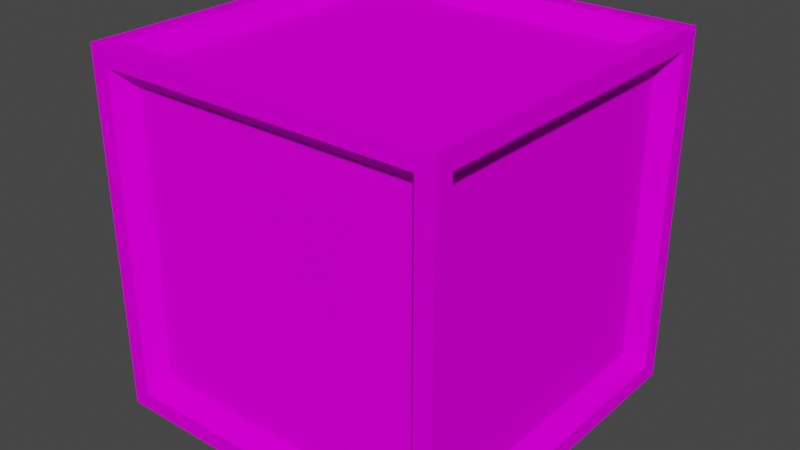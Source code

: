 # Source: crate01.blend  (saved by Blender 3.0.42; exported with 4.5.12 LTS)
import bpy
from mathutils import Matrix  # noqa: F401  (used for matrix-valued properties, if any)

bpy.ops.wm.read_factory_settings(use_empty=True)
scene = bpy.context.scene
scene.name = 'Scene'

# ---- collections
col_collection = bpy.data.collections.new('Collection'); scene.collection.children.link(col_collection)

# ---- images (referenced by path relative to the original .blend; pixels are not part of the script)
import os
ASSET_DIR = os.environ.get("B2B_ASSET_DIR", "")  # directory of the original .blend (textures are referenced by path, not embedded)
HERE = os.path.dirname(os.path.abspath(__file__))  # packed textures are extracted next to this script under _unpacked/

def load_image(name, relpath, width, height, colorspace="sRGB"):
    """Load a texture the original file referenced (path relative to the .blend, or extracted next to this script)."""
    p = next((c for c in (os.path.join(HERE, relpath), os.path.join(ASSET_DIR, relpath)) if relpath and os.path.exists(c)), "")
    if p:
        img = bpy.data.images.load(p, check_existing=True)
        img.name = name
    else:  # same state as the original file: an image datablock whose file is absent (Cycles renders it pink)
        img = bpy.data.images.new(name, width, height)
        img.source = "FILE"
        img.filepath = "//" + (relpath or name)
    img.colorspace_settings.name = colorspace
    return img
img_concrete_png_001 = load_image('Concrete.png.001', 'Concrete.png', 1024, 1024, 'sRGB')
img_cratesidetexture_jpg = load_image('CrateSideTexture.jpg', 'CrateSideTexture.jpg', 1024, 1024, 'sRGB')

# ---- materials (node trees are filled in below, after node groups)
mat_frame = bpy.data.materials.new('Frame')
mat_frame.use_transparent_shadow = False
mat_side = bpy.data.materials.new('Side')
mat_side.use_transparent_shadow = False

# ---- material node trees
mat_frame.use_nodes = True; mat_frame.node_tree.nodes.clear()
_N = mat_frame.node_tree.nodes; _L = mat_frame.node_tree.links
n0 = _N.new('ShaderNodeBsdfPrincipled'); n0.name = 'Principled BSDF'; n0.location = (10, 300)
n0.distribution = 'GGX'
n0.subsurface_method = 'RANDOM_WALK_SKIN'
n0.inputs[2].default_value = 0.5079
n0.inputs[3].default_value = 1.45
n0.inputs[13].default_value = 0.0
n0.inputs[27].default_value = (0.0, 0.0, 0.0, 1.0)
n0.inputs[28].default_value = 1.0
n1 = _N.new('ShaderNodeOutputMaterial'); n1.name = 'Material Output'; n1.location = (300, 300)
n2 = _N.new('ShaderNodeTexImage'); n2.name = 'Image Texture'; n2.location = (-280, 280)
n2.image = img_concrete_png_001
_L.new(n0.outputs[0], n1.inputs[0])
_L.new(n2.outputs[0], n0.inputs[0])
n1.is_active_output = True
mat_side.use_nodes = True; mat_side.node_tree.nodes.clear()
_N = mat_side.node_tree.nodes; _L = mat_side.node_tree.links
n0 = _N.new('ShaderNodeBsdfPrincipled'); n0.name = 'Principled BSDF'; n0.location = (10, 300)
n0.distribution = 'GGX'
n0.subsurface_method = 'RANDOM_WALK_SKIN'
n0.inputs[3].default_value = 1.45
n0.inputs[13].default_value = 0.0
n0.inputs[27].default_value = (0.0, 0.0, 0.0, 1.0)
n0.inputs[28].default_value = 1.0
n1 = _N.new('ShaderNodeOutputMaterial'); n1.name = 'Material Output'; n1.location = (300, 300)
n2 = _N.new('ShaderNodeTexImage'); n2.name = 'Image Texture'; n2.location = (-280, 280)
n2.image = img_cratesidetexture_jpg
_L.new(n0.outputs[0], n1.inputs[0])
_L.new(n2.outputs[0], n0.inputs[0])
n1.is_active_output = True

# ---- world
world_world = bpy.data.worlds.new('World'); scene.world = world_world
world_world.use_nodes = True; world_world.node_tree.nodes.clear()
_N = world_world.node_tree.nodes; _L = world_world.node_tree.links
n0 = _N.new('ShaderNodeOutputWorld'); n0.name = 'World Output'; n0.location = (300, 300)
n1 = _N.new('ShaderNodeBackground'); n1.name = 'Background'; n1.location = (10, 300)
n1.inputs[0].default_value = (0.05088, 0.05088, 0.05088, 1.0)
_L.new(n1.outputs[0], n0.inputs[0])
n0.is_active_output = True
world_world.color = (0.05088, 0.05088, 0.05088)
world_world.use_sun_shadow = False
world_world.sun_shadow_jitter_overblur = 0.0

# ---- meshes
me_cube = bpy.data.meshes.new('Cube')
me_cube.from_pydata([(1.0, 1.0, 2.0), (1.0, 1.0, 0.0), (1.0, -1.0, 2.0), (1.0, -1.0, 0.0), (-1.0, 1.0, 2.0), (-1.0, 1.0, 0.0), (-1.0, -1.0, 2.0), (-1.0, -1.0, 0.0), (0.9, 1.0, 0.0), (-0.9, 1.0, 0.0), (0.9, -1.0, 2.0), (-0.9, -1.0, 2.0), (-0.9, -1.0, 0.0), (0.9, -1.0, 0.0), (-0.9, 1.0, 2.0), (0.9, 1.0, 2.0), (1.0, 1.0, 1.9), (1.0, 1.0, 0.1), (-1.0, -1.0, 0.1), (-1.0, -1.0, 1.9), (1.0, -1.0, 1.9), (1.0, -1.0, 0.1), (-1.0, 1.0, 1.9), (-1.0, 1.0, 0.1), (-0.9, 1.0, 1.9), (-0.9, 1.0, 0.1), (0.9, 1.0, 1.9), (0.9, 1.0, 0.1), (0.9, -1.0, 1.9), (0.9, -1.0, 0.1), (-0.9, -1.0, 1.9), (-0.9, -1.0, 0.1), (-1.0, 0.9, 0.0), (-1.0, -0.9, 0.0), (1.0, 0.9, 2.0), (1.0, -0.9, 2.0), (-1.0, -0.9, 2.0), (-1.0, 0.9, 2.0), (1.0, -0.9, 0.0), (1.0, 0.9, 0.0), (-0.9, 0.9, 0.0), (-0.9, -0.9, 0.0), (0.9, 0.9, 0.0), (0.9, -0.9, 0.0), (0.9, 0.9, 2.0), (0.9, -0.9, 2.0), (-0.9, 0.9, 2.0), (-0.9, -0.9, 2.0), (1.0, 0.9, 0.1), (1.0, -0.9, 0.1), (1.0, 0.9, 1.9), (1.0, -0.9, 1.9), (-1.0, -0.9, 0.1), (-1.0, 0.9, 0.1), (-1.0, -0.9, 1.9), (-1.0, 0.9, 1.9), (-0.81, 0.9, 1.81), (-0.81, 0.9, 0.19), (0.81, 0.9, 1.81), (0.81, 0.9, 0.19), (0.81, -0.9, 1.81), (0.81, -0.9, 0.19), (-0.81, -0.9, 1.81), (-0.81, -0.9, 0.19), (-0.81, 0.81, 0.1), (-0.81, -0.81, 0.1), (0.81, 0.81, 0.1), (0.81, -0.81, 0.1), (0.81, 0.81, 1.9), (0.81, -0.81, 1.9), (-0.81, 0.81, 1.9), (-0.81, -0.81, 1.9), (0.9, 0.81, 0.19), (0.9, -0.81, 0.19), (0.9, 0.81, 1.81), (0.9, -0.81, 1.81), (-0.9, -0.81, 0.19), (-0.9, 0.81, 0.19), (-0.9, -0.81, 1.81), (-0.9, 0.81, 1.81)], [], [(47, 36, 6, 11), (30, 11, 6, 19), (55, 37, 4, 22), (43, 38, 3, 13), (51, 35, 2, 20), (26, 15, 0, 16), (22, 4, 14, 24), (24, 14, 15, 26), (33, 41, 12, 7), (41, 43, 13, 12), (20, 2, 10, 28), (28, 10, 11, 30), (35, 45, 10, 2), (45, 47, 11, 10), (13, 29, 31, 12), (27, 25, 57, 59), (3, 21, 29, 13), (21, 20, 28, 29), (9, 25, 27, 8), (55, 53, 77, 79), (5, 23, 25, 9), (23, 22, 24, 25), (8, 27, 17, 1), (27, 26, 16, 17), (38, 49, 21, 3), (49, 51, 20, 21), (32, 53, 23, 5), (53, 55, 22, 23), (12, 31, 18, 7), (31, 30, 19, 18), (18, 19, 54, 52), (44, 46, 70, 68), (7, 18, 52, 33), (33, 52, 53, 32), (17, 16, 50, 48), (49, 48, 72, 73), (1, 17, 48, 39), (39, 48, 49, 38), (15, 14, 46, 44), (52, 54, 78, 76), (0, 15, 44, 34), (34, 44, 45, 35), (9, 8, 42, 40), (41, 40, 64, 65), (5, 9, 40, 32), (32, 40, 41, 33), (16, 0, 34, 50), (50, 34, 35, 51), (8, 1, 39, 42), (42, 39, 38, 43), (19, 6, 36, 54), (54, 36, 37, 55), (14, 4, 37, 46), (46, 37, 36, 47), (61, 60, 62, 63), (57, 56, 58, 59), (76, 78, 79, 77), (72, 74, 75, 73), (68, 70, 71, 69), (64, 66, 67, 65), (29, 28, 60, 61), (47, 45, 69, 71), (42, 43, 67, 66), (24, 26, 58, 56), (50, 51, 75, 74), (30, 31, 63, 62), (45, 44, 68, 69), (48, 50, 74, 72), (53, 52, 76, 77), (31, 29, 61, 63), (40, 42, 66, 64), (25, 24, 56, 57), (51, 49, 73, 75), (28, 30, 62, 60), (43, 41, 65, 67), (46, 47, 71, 70), (54, 55, 79, 78), (26, 27, 59, 58)])
me_cube.polygons.foreach_set('material_index', [0, 0, 0, 0, 0, 0, 0, 0, 0, 0, 0, 0, 0, 0, 0, 0, 0, 0, 0, 0, 0, 0, 0, 0, 0, 0, 0, 0, 0, 0, 0, 0, 0, 0, 0, 0, 0, 0, 0, 0, 0, 0, 0, 0, 0, 0, 0, 0, 0, 0, 0, 0, 0, 0, 1, 1, 1, 1, 1, 1, 0, 0, 0, 0, 0, 0, 0, 0, 0, 0, 0, 0, 0, 0, 0, 0, 0, 0])
_uv = me_cube.uv_layers.new(name='UVMap')
_uv.uv.foreach_set('vector', [0.8077, 0.9793, 0.8284, 0.9793, 0.8284, 1.0, 0.8077, 1.0, 0.3935, 0.5711, 0.4142, 0.5711, 0.4142, 0.5858, 0.3935, 0.5858, 0.8077, 0.2782, 0.8284, 0.2782, 0.8284, 0.2929, 0.8077, 0.2929, 0.3935, 0.9793, 0.4142, 0.9793, 0.4142, 1.0, 0.3935, 1.0, 0.3935, 0.2782, 0.4142, 0.2782, 0.4142, 0.2929, 0.3935, 0.2929, 0.8077, 0.5711, 0.8284, 0.5711, 0.8284, 0.5858, 0.8077, 0.5858, 0.8077, 0.2929, 0.8284, 0.2929, 0.8284, 0.3075, 0.8077, 0.3075, 0.8077, 0.3075, 0.8284, 0.3075, 0.8284, 0.5711, 0.8077, 0.5711, 0.0, 0.9793, 0.02071, 0.9793, 0.02071, 1.0, 0.0, 1.0, 0.02071, 0.9793, 0.3935, 0.9793, 0.3935, 1.0, 0.02071, 1.0, 0.3935, 0.2929, 0.4142, 0.2929, 0.4142, 0.3075, 0.3935, 0.3075, 0.3935, 0.3075, 0.4142, 0.3075, 0.4142, 0.5711, 0.3935, 0.5711, 0.4142, 0.9793, 0.4349, 0.9793, 0.4349, 1.0, 0.4142, 1.0, 0.4349, 0.9793, 0.8077, 0.9793, 0.8077, 1.0, 0.4349, 1.0, 1.216e-08, 0.3075, 0.02071, 0.3075, 0.02071, 0.5711, 6.401e-10, 0.5711, 0.9255, 0.3728, 0.9255, 0.0, 0.9462, 0.01864, 0.9462, 0.3542, 1.28e-08, 0.2929, 0.02071, 0.2929, 0.02071, 0.3075, 1.216e-08, 0.3075, 0.02071, 0.2929, 0.3935, 0.2929, 0.3935, 0.3075, 0.02071, 0.3075, 0.4142, 0.3075, 0.4349, 0.3075, 0.4349, 0.5711, 0.4142, 0.5711, 0.8284, 0.7456, 0.8284, 0.3728, 0.8563, 0.3914, 0.8563, 0.7269, 0.4142, 0.2929, 0.4349, 0.2929, 0.4349, 0.3075, 0.4142, 0.3075, 0.4349, 0.2929, 0.8077, 0.2929, 0.8077, 0.3075, 0.4349, 0.3075, 0.4142, 0.5711, 0.4349, 0.5711, 0.4349, 0.5858, 0.4142, 0.5858, 0.4349, 0.5711, 0.8077, 0.5711, 0.8077, 0.5858, 0.4349, 0.5858, 1.344e-08, 0.2782, 0.02071, 0.2782, 0.02071, 0.2929, 1.28e-08, 0.2929, 0.02071, 0.2782, 0.3935, 0.2782, 0.3935, 0.2929, 0.02071, 0.2929, 0.4142, 0.2782, 0.4349, 0.2782, 0.4349, 0.2929, 0.4142, 0.2929, 0.4349, 0.2782, 0.8077, 0.2782, 0.8077, 0.2929, 0.4349, 0.2929, 6.401e-10, 0.5711, 0.02071, 0.5711, 0.02071, 0.5858, 0.0, 0.5858, 0.02071, 0.5711, 0.3935, 0.5711, 0.3935, 0.5858, 0.02071, 0.5858, 0.4349, 0.0, 0.8077, 0.0, 0.8077, 0.01464, 0.4349, 0.01464, 0.4349, 0.6065, 0.8077, 0.6065, 0.7891, 0.6251, 0.4536, 0.6251, 0.4142, 0.0, 0.4349, 0.0, 0.4349, 0.01464, 0.4142, 0.01464, 0.4142, 0.01464, 0.4349, 0.01464, 0.4349, 0.2782, 0.4142, 0.2782, 0.02071, 0.0, 0.3935, 0.0, 0.3935, 0.01464, 0.02071, 0.01464, 0.9669, 0.3728, 0.9669, 0.7456, 0.9462, 0.7269, 0.9462, 0.3914, 2.561e-08, 0.0, 0.02071, 0.0, 0.02071, 0.01464, 2.497e-08, 0.01464, 2.497e-08, 0.01464, 0.02071, 0.01464, 0.02071, 0.2782, 1.344e-08, 0.2782, 0.4349, 0.5858, 0.8077, 0.5858, 0.8077, 0.6065, 0.4349, 0.6065, 0.4349, 0.01464, 0.8077, 0.01464, 0.7891, 0.04247, 0.4536, 0.04247, 0.4142, 0.5858, 0.4349, 0.5858, 0.4349, 0.6065, 0.4142, 0.6065, 0.4142, 0.6065, 0.4349, 0.6065, 0.4349, 0.9793, 0.4142, 0.9793, 0.02071, 0.5858, 0.3935, 0.5858, 0.3935, 0.6065, 0.02071, 0.6065, 0.02071, 0.9793, 0.02071, 0.6065, 0.03935, 0.6251, 0.03935, 0.9606, 0.0, 0.5858, 0.02071, 0.5858, 0.02071, 0.6065, 0.0, 0.6065, 0.0, 0.6065, 0.02071, 0.6065, 0.02071, 0.9793, 0.0, 0.9793, 0.3935, 0.0, 0.4142, 0.0, 0.4142, 0.01464, 0.3935, 0.01464, 0.3935, 0.01464, 0.4142, 0.01464, 0.4142, 0.2782, 0.3935, 0.2782, 0.3935, 0.5858, 0.4142, 0.5858, 0.4142, 0.6065, 0.3935, 0.6065, 0.3935, 0.6065, 0.4142, 0.6065, 0.4142, 0.9793, 0.3935, 0.9793, 0.8077, 0.0, 0.8284, 0.0, 0.8284, 0.01464, 0.8077, 0.01464, 0.8077, 0.01464, 0.8284, 0.01464, 0.8284, 0.2782, 0.8077, 0.2782, 0.8077, 0.5858, 0.8284, 0.5858, 0.8284, 0.6065, 0.8077, 0.6065, 0.8077, 0.6065, 0.8284, 0.6065, 0.8284, 0.9793, 0.8077, 0.9793, 2.943e-07, 1.0, 0.0, 1.472e-07, 1.0, 0.0, 1.0, 1.0, 1.472e-07, 1.0, 0.0, 0.0, 1.0, 0.0, 1.0, 1.0, 1.472e-07, 1.0, 0.0, 0.0, 1.0, 0.0, 1.0, 1.0, 2.943e-07, 1.0, 0.0, 1.472e-07, 1.0, 0.0, 1.0, 1.0, 1.0, 3.679e-08, 1.0, 1.0, 0.0, 1.0, 2.943e-07, 0.0, 1.0, 0.0, 1.0, 1.0, 0.0, 1.0, 1.656e-07, 2.208e-07, 0.8563, 0.7456, 0.8563, 0.3728, 0.8841, 0.3914, 0.8841, 0.7269, 0.8077, 0.9793, 0.4349, 0.9793, 0.4536, 0.9606, 0.7891, 0.9606, 0.3935, 0.6065, 0.3935, 0.9793, 0.3749, 0.9606, 0.3749, 0.6251, 0.9048, 0.7456, 0.9048, 0.3728, 0.9255, 0.3914, 0.9255, 0.7269, 0.9048, 0.0, 0.9048, 0.3728, 0.8841, 0.3542, 0.8841, 0.01864, 0.3935, 0.5711, 0.02071, 0.5711, 0.03935, 0.5433, 0.3749, 0.5433, 0.4349, 0.9793, 0.4349, 0.6065, 0.4536, 0.6251, 0.4536, 0.9606, 0.02071, 0.01464, 0.3935, 0.01464, 0.3749, 0.04247, 0.03935, 0.04247, 0.9048, 0.3728, 0.9048, 0.7456, 0.8841, 0.7269, 0.8841, 0.3914, 0.9255, 0.0, 0.9255, 0.3728, 0.9048, 0.3542, 0.9048, 0.01864, 0.02071, 0.6065, 0.3935, 0.6065, 0.3749, 0.6251, 0.03935, 0.6251, 0.8563, 0.3728, 0.8563, 0.0, 0.8841, 0.01864, 0.8841, 0.3542, 0.8284, 0.3728, 0.8284, 0.0, 0.8563, 0.01864, 0.8563, 0.3542, 0.9462, 0.3728, 0.9462, 0.7456, 0.9255, 0.7269, 0.9255, 0.3914, 0.3935, 0.9793, 0.02071, 0.9793, 0.03935, 0.9606, 0.3749, 0.9606, 0.8077, 0.6065, 0.8077, 0.9793, 0.7891, 0.9606, 0.7891, 0.6251, 0.9669, 0.0, 0.9669, 0.3728, 0.9462, 0.3542, 0.9462, 0.01864, 0.8077, 0.5711, 0.4349, 0.5711, 0.4536, 0.5433, 0.7891, 0.5433])
me_cube.materials.append(mat_frame)
me_cube.materials.append(mat_side)
me_cube.use_remesh_preserve_volume = False
me_cube.use_remesh_preserve_attributes = False
me_cube.use_mirror_vertex_groups = False
me_cube.update()

# ---- objects
ob_cube = bpy.data.objects.new('Cube', me_cube)

# ---- transforms, parenting, visibility, modifiers, constraints
ob_cube.location = (0.0, 0.0, 0.0)
ob_cube.lock_rotations_4d = False
ob_cube.empty_display_type = 'ARROWS'
ob_cube.lineart.crease_threshold = 0.0

# ---- collection membership
col_collection.objects.link(ob_cube)

# ---- scene / render settings (as saved in the file)
scene.frame_start = 1; scene.frame_end = 250; scene.frame_set(1)
scene.render.engine = 'BLENDER_EEVEE_NEXT'
scene.cycles.sampling_pattern = 'TABULATED_SOBOL'
scene.cycles.use_light_tree = False
scene.view_settings.view_transform = 'Filmic'
bpy.context.view_layer.update()

# ---- added for rendering (the .blend has no active camera and no usable light): camera, sun
cam_auto = bpy.data.cameras.new('AutoCamera')
cam_auto.lens = 50.0
cam_auto.sensor_width = 36.0
cam_auto.clip_end = 1000.0
ob_auto_camera = bpy.data.objects.new('AutoCamera', cam_auto)
scene.collection.objects.link(ob_auto_camera)
ob_auto_camera.location = (3.20507, -3.84609, 3.56406)
ob_auto_camera.rotation_euler = (1.09748, -7.21219e-08, 0.694738)
scene.camera = ob_auto_camera
light_auto_sun = bpy.data.lights.new('AutoSun', 'SUN')
light_auto_sun.energy = 3.0
light_auto_sun.angle = 0.0523599
ob_auto_sun = bpy.data.objects.new('AutoSun', light_auto_sun)
scene.collection.objects.link(ob_auto_sun)
ob_auto_sun.rotation_euler = (0.872665, 0.174533, 0.523599)
bpy.context.view_layer.update()
